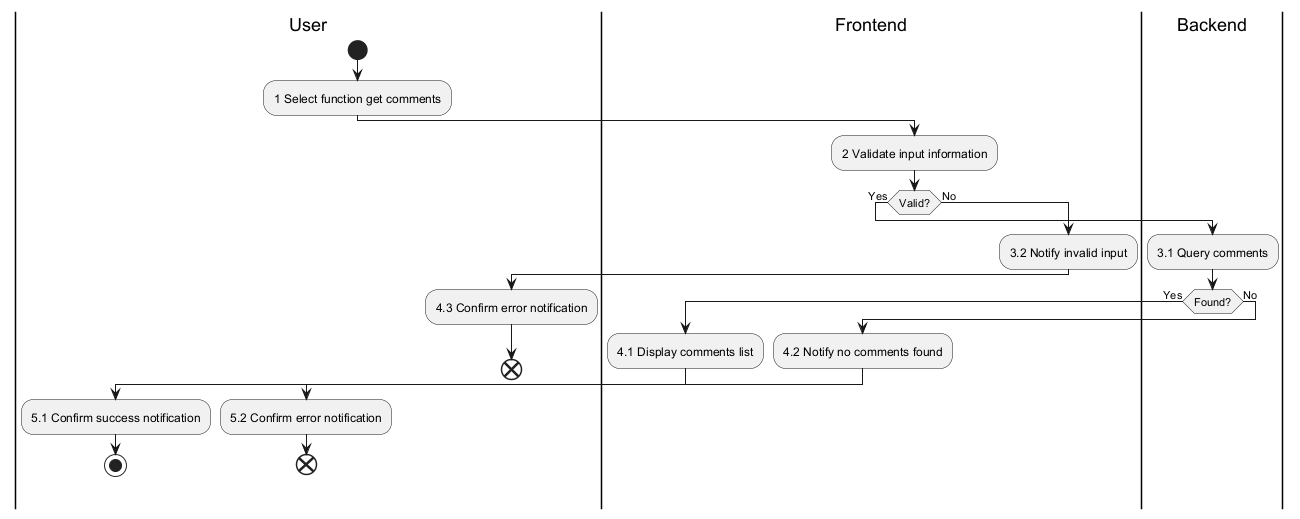

The diagram above was rendered by PlantUML. Its source (embedded in the PNG):
@startuml
|User|
|Frontend|
|Backend|

|User|
start
:1 Select function get comments;
|Frontend|
:2 Validate input information;
if (Valid?) then (Yes)
  |Backend|
  :3.1 Query comments;
  if (Found?) then (Yes)
    |Frontend|
    :4.1 Display comments list;
    |User|
    :5.1 Confirm success notification;
    stop
  else (No)
    |Frontend|
    :4.2 Notify no comments found;
    |User|
    :5.2 Confirm error notification;
    end
  endif
else (No)
  |Frontend|
  :3.2 Notify invalid input;
  |User|
  :4.3 Confirm error notification;
  end
endif
@enduml